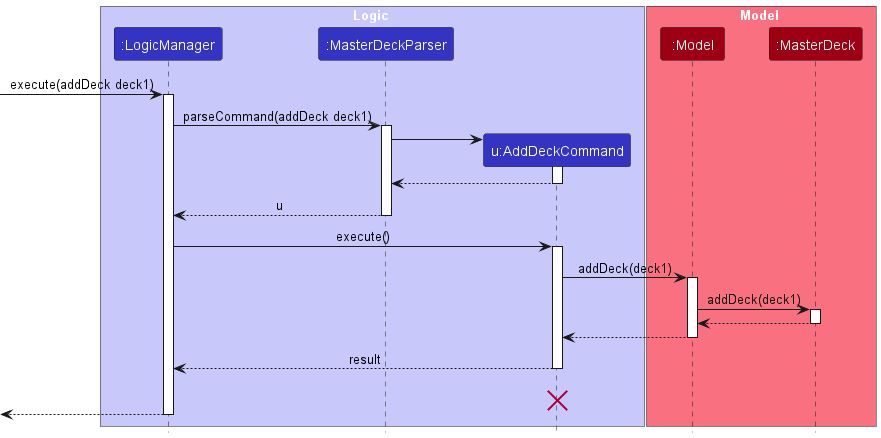

The diagram above was rendered by PlantUML. Its source (embedded in the PNG):
@startuml
!include style.puml

box Logic LOGIC_COLOR_T1
participant ":LogicManager" as LogicManager LOGIC_COLOR
participant ":MasterDeckParser" as MasterDeckParser LOGIC_COLOR
participant "u:AddDeckCommand" as AddDeckCommand LOGIC_COLOR
end box

box Model MODEL_COLOR_T1
participant ":Model" as Model MODEL_COLOR
participant ":MasterDeck" as MasterDeck MODEL_COLOR
end box
[-> LogicManager : execute(addDeck deck1)
activate LogicManager

LogicManager -> MasterDeckParser : parseCommand(addDeck deck1)
activate MasterDeckParser

create AddDeckCommand
MasterDeckParser -> AddDeckCommand
activate AddDeckCommand

AddDeckCommand --> MasterDeckParser
deactivate AddDeckCommand

MasterDeckParser --> LogicManager : u
deactivate MasterDeckParser

LogicManager -> AddDeckCommand : execute()
activate AddDeckCommand

AddDeckCommand -> Model : addDeck(deck1)
activate Model

Model -> MasterDeck : addDeck(deck1)
activate MasterDeck

MasterDeck --> Model :
deactivate MasterDeck

Model --> AddDeckCommand
deactivate Model

AddDeckCommand --> LogicManager : result
deactivate AddDeckCommand
AddDeckCommand -[hidden]-> LogicManager : result
destroy AddDeckCommand

[<--LogicManager
deactivate LogicManager
@enduml